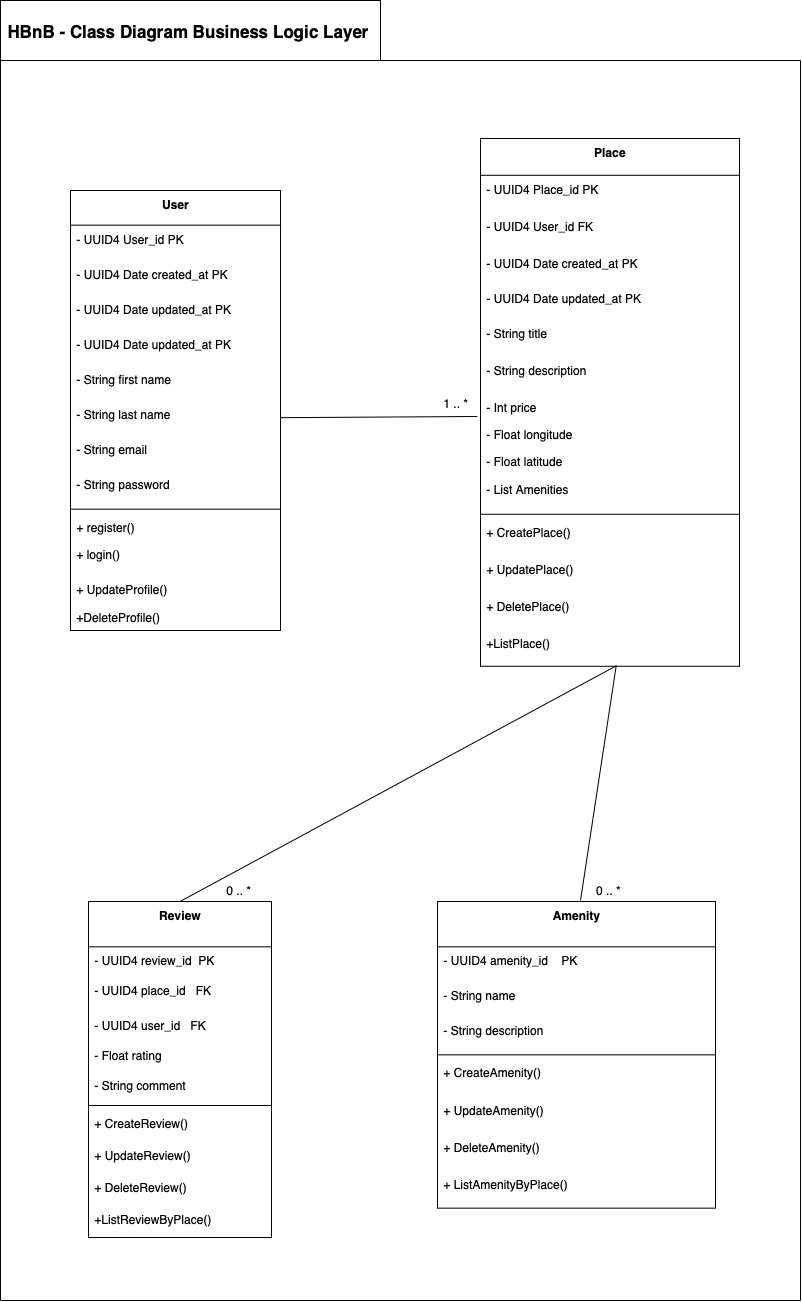

The diagram above was exported from draw.io. Its source (the exported page's mxGraphModel, read from the mxfile embedded in the PNG):
<mxGraphModel dx="2489" dy="2431" grid="1" gridSize="10" guides="1" tooltips="1" connect="1" arrows="1" fold="1" page="1" pageScale="1" pageWidth="827" pageHeight="1169" math="0" shadow="0">
  <root>
    <mxCell id="0" />
    <mxCell id="1" parent="0" />
    <mxCell id="2" value="User" style="swimlane;fontStyle=1;align=center;verticalAlign=top;childLayout=stackLayout;horizontal=1;startSize=34.666666666666664;horizontalStack=0;resizeParent=1;resizeParentMax=0;resizeLast=0;collapsible=0;marginBottom=0;" parent="1" vertex="1">
      <mxGeometry x="-10" y="-150" width="210" height="439.99666666666656" as="geometry" />
    </mxCell>
    <mxCell id="wI_QBnpQtoMsSvg92zzG-67" value="- UUID4 User_id PK" style="text;strokeColor=none;fillColor=none;align=left;verticalAlign=top;spacingLeft=4;spacingRight=4;overflow=hidden;rotatable=0;points=[[0,0.5],[1,0.5]];portConstraint=eastwest;" vertex="1" parent="2">
      <mxGeometry y="34.666666666666664" width="210" height="35" as="geometry" />
    </mxCell>
    <mxCell id="wI_QBnpQtoMsSvg92zzG-70" value="- UUID4 Date created_at PK" style="text;strokeColor=none;fillColor=none;align=left;verticalAlign=top;spacingLeft=4;spacingRight=4;overflow=hidden;rotatable=0;points=[[0,0.5],[1,0.5]];portConstraint=eastwest;" vertex="1" parent="2">
      <mxGeometry y="69.66666666666666" width="210" height="35" as="geometry" />
    </mxCell>
    <mxCell id="wI_QBnpQtoMsSvg92zzG-75" value="- UUID4 Date updated_at PK" style="text;strokeColor=none;fillColor=none;align=left;verticalAlign=top;spacingLeft=4;spacingRight=4;overflow=hidden;rotatable=0;points=[[0,0.5],[1,0.5]];portConstraint=eastwest;" vertex="1" parent="2">
      <mxGeometry y="104.66666666666666" width="210" height="35" as="geometry" />
    </mxCell>
    <mxCell id="wI_QBnpQtoMsSvg92zzG-71" value="- UUID4 Date updated_at PK" style="text;strokeColor=none;fillColor=none;align=left;verticalAlign=top;spacingLeft=4;spacingRight=4;overflow=hidden;rotatable=0;points=[[0,0.5],[1,0.5]];portConstraint=eastwest;" vertex="1" parent="2">
      <mxGeometry y="139.66666666666666" width="210" height="35" as="geometry" />
    </mxCell>
    <mxCell id="3" value="- String first name" style="text;strokeColor=none;fillColor=none;align=left;verticalAlign=top;spacingLeft=4;spacingRight=4;overflow=hidden;rotatable=0;points=[[0,0.5],[1,0.5]];portConstraint=eastwest;" parent="2" vertex="1">
      <mxGeometry y="174.66666666666666" width="210" height="35" as="geometry" />
    </mxCell>
    <mxCell id="wI_QBnpQtoMsSvg92zzG-35" value="- String last name" style="text;strokeColor=none;fillColor=none;align=left;verticalAlign=top;spacingLeft=4;spacingRight=4;overflow=hidden;rotatable=0;points=[[0,0.5],[1,0.5]];portConstraint=eastwest;" vertex="1" parent="2">
      <mxGeometry y="209.66666666666666" width="210" height="35" as="geometry" />
    </mxCell>
    <mxCell id="4" value="- String email" style="text;strokeColor=none;fillColor=none;align=left;verticalAlign=top;spacingLeft=4;spacingRight=4;overflow=hidden;rotatable=0;points=[[0,0.5],[1,0.5]];portConstraint=eastwest;" parent="2" vertex="1">
      <mxGeometry y="244.66666666666666" width="210" height="35" as="geometry" />
    </mxCell>
    <mxCell id="5" value="- String password" style="text;strokeColor=none;fillColor=none;align=left;verticalAlign=top;spacingLeft=4;spacingRight=4;overflow=hidden;rotatable=0;points=[[0,0.5],[1,0.5]];portConstraint=eastwest;" parent="2" vertex="1">
      <mxGeometry y="279.66666666666663" width="210" height="35" as="geometry" />
    </mxCell>
    <mxCell id="6" style="line;strokeWidth=1;fillColor=none;align=left;verticalAlign=middle;spacingTop=-1;spacingLeft=3;spacingRight=3;rotatable=0;labelPosition=right;points=[];portConstraint=eastwest;strokeColor=inherit;" parent="2" vertex="1">
      <mxGeometry y="314.66666666666663" width="210" height="8" as="geometry" />
    </mxCell>
    <mxCell id="7" value="+ register()" style="text;strokeColor=none;fillColor=none;align=left;verticalAlign=top;spacingLeft=4;spacingRight=4;overflow=hidden;rotatable=0;points=[[0,0.5],[1,0.5]];portConstraint=eastwest;" parent="2" vertex="1">
      <mxGeometry y="322.66666666666663" width="210" height="27.33" as="geometry" />
    </mxCell>
    <mxCell id="8" value="+ login()" style="text;strokeColor=none;fillColor=none;align=left;verticalAlign=top;spacingLeft=4;spacingRight=4;overflow=hidden;rotatable=0;points=[[0,0.5],[1,0.5]];portConstraint=eastwest;" parent="2" vertex="1">
      <mxGeometry y="349.9966666666666" width="210" height="35.34" as="geometry" />
    </mxCell>
    <mxCell id="wI_QBnpQtoMsSvg92zzG-36" value="+ UpdateProfile()" style="text;strokeColor=none;fillColor=none;align=left;verticalAlign=top;spacingLeft=4;spacingRight=4;overflow=hidden;rotatable=0;points=[[0,0.5],[1,0.5]];portConstraint=eastwest;" vertex="1" parent="2">
      <mxGeometry y="385.3366666666666" width="210" height="27.33" as="geometry" />
    </mxCell>
    <mxCell id="wI_QBnpQtoMsSvg92zzG-38" value="+DeleteProfile()" style="text;strokeColor=none;fillColor=none;align=left;verticalAlign=top;spacingLeft=4;spacingRight=4;overflow=hidden;rotatable=0;points=[[0,0.5],[1,0.5]];portConstraint=eastwest;" vertex="1" parent="2">
      <mxGeometry y="412.6666666666666" width="210" height="27.33" as="geometry" />
    </mxCell>
    <mxCell id="15" value="Review" style="swimlane;fontStyle=1;align=center;verticalAlign=top;childLayout=stackLayout;horizontal=1;startSize=45.333333333333336;horizontalStack=0;resizeParent=1;resizeParentMax=0;resizeLast=0;collapsible=0;marginBottom=0;" parent="1" vertex="1">
      <mxGeometry x="8" y="561" width="183" height="336.00333333333333" as="geometry" />
    </mxCell>
    <mxCell id="wI_QBnpQtoMsSvg92zzG-64" value="- UUID4 review_id  PK" style="text;strokeColor=none;fillColor=none;align=left;verticalAlign=top;spacingLeft=4;spacingRight=4;overflow=hidden;rotatable=0;points=[[0,0.5],[1,0.5]];portConstraint=eastwest;" vertex="1" parent="15">
      <mxGeometry y="45.333333333333336" width="183" height="30" as="geometry" />
    </mxCell>
    <mxCell id="16" value="- UUID4 place_id   FK" style="text;strokeColor=none;fillColor=none;align=left;verticalAlign=top;spacingLeft=4;spacingRight=4;overflow=hidden;rotatable=0;points=[[0,0.5],[1,0.5]];portConstraint=eastwest;" parent="15" vertex="1">
      <mxGeometry y="75.33333333333334" width="183" height="34.67" as="geometry" />
    </mxCell>
    <mxCell id="wI_QBnpQtoMsSvg92zzG-48" value="- UUID4 user_id   FK" style="text;strokeColor=none;fillColor=none;align=left;verticalAlign=top;spacingLeft=4;spacingRight=4;overflow=hidden;rotatable=0;points=[[0,0.5],[1,0.5]];portConstraint=eastwest;" vertex="1" parent="15">
      <mxGeometry y="110.00333333333334" width="183" height="30" as="geometry" />
    </mxCell>
    <mxCell id="wI_QBnpQtoMsSvg92zzG-49" value="- Float rating" style="text;strokeColor=none;fillColor=none;align=left;verticalAlign=top;spacingLeft=4;spacingRight=4;overflow=hidden;rotatable=0;points=[[0,0.5],[1,0.5]];portConstraint=eastwest;" vertex="1" parent="15">
      <mxGeometry y="140.00333333333333" width="183" height="30" as="geometry" />
    </mxCell>
    <mxCell id="wI_QBnpQtoMsSvg92zzG-50" value="- String comment" style="text;strokeColor=none;fillColor=none;align=left;verticalAlign=top;spacingLeft=4;spacingRight=4;overflow=hidden;rotatable=0;points=[[0,0.5],[1,0.5]];portConstraint=eastwest;" vertex="1" parent="15">
      <mxGeometry y="170.00333333333333" width="183" height="30" as="geometry" />
    </mxCell>
    <mxCell id="17" style="line;strokeWidth=1;fillColor=none;align=left;verticalAlign=middle;spacingTop=-1;spacingLeft=3;spacingRight=3;rotatable=0;labelPosition=right;points=[];portConstraint=eastwest;strokeColor=inherit;" parent="15" vertex="1">
      <mxGeometry y="200.00333333333333" width="183" height="8" as="geometry" />
    </mxCell>
    <mxCell id="18" value="+ CreateReview()" style="text;strokeColor=none;fillColor=none;align=left;verticalAlign=top;spacingLeft=4;spacingRight=4;overflow=hidden;rotatable=0;points=[[0,0.5],[1,0.5]];portConstraint=eastwest;" parent="15" vertex="1">
      <mxGeometry y="208.00333333333333" width="183" height="32" as="geometry" />
    </mxCell>
    <mxCell id="wI_QBnpQtoMsSvg92zzG-51" value="+ UpdateReview()" style="text;strokeColor=none;fillColor=none;align=left;verticalAlign=top;spacingLeft=4;spacingRight=4;overflow=hidden;rotatable=0;points=[[0,0.5],[1,0.5]];portConstraint=eastwest;" vertex="1" parent="15">
      <mxGeometry y="240.00333333333333" width="183" height="32" as="geometry" />
    </mxCell>
    <mxCell id="wI_QBnpQtoMsSvg92zzG-52" value="+ DeleteReview()" style="text;strokeColor=none;fillColor=none;align=left;verticalAlign=top;spacingLeft=4;spacingRight=4;overflow=hidden;rotatable=0;points=[[0,0.5],[1,0.5]];portConstraint=eastwest;" vertex="1" parent="15">
      <mxGeometry y="272.00333333333333" width="183" height="32" as="geometry" />
    </mxCell>
    <mxCell id="wI_QBnpQtoMsSvg92zzG-53" value="+ListReviewByPlace()" style="text;strokeColor=none;fillColor=none;align=left;verticalAlign=top;spacingLeft=4;spacingRight=4;overflow=hidden;rotatable=0;points=[[0,0.5],[1,0.5]];portConstraint=eastwest;" vertex="1" parent="15">
      <mxGeometry y="304.00333333333333" width="183" height="32" as="geometry" />
    </mxCell>
    <mxCell id="19" value="Amenity" style="swimlane;fontStyle=1;align=center;verticalAlign=top;childLayout=stackLayout;horizontal=1;startSize=45.333333333333336;horizontalStack=0;resizeParent=1;resizeParentMax=0;resizeLast=0;collapsible=0;marginBottom=0;" parent="1" vertex="1">
      <mxGeometry x="357" y="561" width="278" height="306.6633333333333" as="geometry" />
    </mxCell>
    <mxCell id="wI_QBnpQtoMsSvg92zzG-76" value="- UUID4 amenity_id    PK" style="text;strokeColor=none;fillColor=none;align=left;verticalAlign=top;spacingLeft=4;spacingRight=4;overflow=hidden;rotatable=0;points=[[0,0.5],[1,0.5]];portConstraint=eastwest;" vertex="1" parent="19">
      <mxGeometry y="45.333333333333336" width="278" height="34.67" as="geometry" />
    </mxCell>
    <mxCell id="20" value="- String name" style="text;strokeColor=none;fillColor=none;align=left;verticalAlign=top;spacingLeft=4;spacingRight=4;overflow=hidden;rotatable=0;points=[[0,0.5],[1,0.5]];portConstraint=eastwest;" parent="19" vertex="1">
      <mxGeometry y="80.00333333333333" width="278" height="34.67" as="geometry" />
    </mxCell>
    <mxCell id="wI_QBnpQtoMsSvg92zzG-56" value="- String description" style="text;strokeColor=none;fillColor=none;align=left;verticalAlign=top;spacingLeft=4;spacingRight=4;overflow=hidden;rotatable=0;points=[[0,0.5],[1,0.5]];portConstraint=eastwest;" vertex="1" parent="19">
      <mxGeometry y="114.67333333333333" width="278" height="34.67" as="geometry" />
    </mxCell>
    <mxCell id="21" style="line;strokeWidth=1;fillColor=none;align=left;verticalAlign=middle;spacingTop=-1;spacingLeft=3;spacingRight=3;rotatable=0;labelPosition=right;points=[];portConstraint=eastwest;strokeColor=inherit;" parent="19" vertex="1">
      <mxGeometry y="149.34333333333333" width="278" height="8" as="geometry" />
    </mxCell>
    <mxCell id="22" value="+ CreateAmenity()" style="text;strokeColor=none;fillColor=none;align=left;verticalAlign=top;spacingLeft=4;spacingRight=4;overflow=hidden;rotatable=0;points=[[0,0.5],[1,0.5]];portConstraint=eastwest;" parent="19" vertex="1">
      <mxGeometry y="157.34333333333333" width="278" height="37.33" as="geometry" />
    </mxCell>
    <mxCell id="wI_QBnpQtoMsSvg92zzG-57" value="+ UpdateAmenity()" style="text;strokeColor=none;fillColor=none;align=left;verticalAlign=top;spacingLeft=4;spacingRight=4;overflow=hidden;rotatable=0;points=[[0,0.5],[1,0.5]];portConstraint=eastwest;" vertex="1" parent="19">
      <mxGeometry y="194.67333333333335" width="278" height="37.33" as="geometry" />
    </mxCell>
    <mxCell id="wI_QBnpQtoMsSvg92zzG-58" value="+ DeleteAmenity()" style="text;strokeColor=none;fillColor=none;align=left;verticalAlign=top;spacingLeft=4;spacingRight=4;overflow=hidden;rotatable=0;points=[[0,0.5],[1,0.5]];portConstraint=eastwest;" vertex="1" parent="19">
      <mxGeometry y="232.00333333333333" width="278" height="37.33" as="geometry" />
    </mxCell>
    <mxCell id="wI_QBnpQtoMsSvg92zzG-59" value="+ ListAmenityByPlace()" style="text;strokeColor=none;fillColor=none;align=left;verticalAlign=top;spacingLeft=4;spacingRight=4;overflow=hidden;rotatable=0;points=[[0,0.5],[1,0.5]];portConstraint=eastwest;" vertex="1" parent="19">
      <mxGeometry y="269.3333333333333" width="278" height="37.33" as="geometry" />
    </mxCell>
    <mxCell id="23" value="Place" style="swimlane;fontStyle=1;align=center;verticalAlign=top;childLayout=stackLayout;horizontal=1;startSize=36.8;horizontalStack=0;resizeParent=1;resizeParentMax=0;resizeLast=0;collapsible=0;marginBottom=0;" parent="1" vertex="1">
      <mxGeometry x="400" y="-202" width="259" height="527.79" as="geometry" />
    </mxCell>
    <mxCell id="wI_QBnpQtoMsSvg92zzG-66" value="- UUID4 Place_id PK" style="text;strokeColor=none;fillColor=none;align=left;verticalAlign=top;spacingLeft=4;spacingRight=4;overflow=hidden;rotatable=0;points=[[0,0.5],[1,0.5]];portConstraint=eastwest;" vertex="1" parent="23">
      <mxGeometry y="36.8" width="259" height="37" as="geometry" />
    </mxCell>
    <mxCell id="wI_QBnpQtoMsSvg92zzG-65" value="- UUID4 User_id FK" style="text;strokeColor=none;fillColor=none;align=left;verticalAlign=top;spacingLeft=4;spacingRight=4;overflow=hidden;rotatable=0;points=[[0,0.5],[1,0.5]];portConstraint=eastwest;" vertex="1" parent="23">
      <mxGeometry y="73.8" width="259" height="37" as="geometry" />
    </mxCell>
    <mxCell id="wI_QBnpQtoMsSvg92zzG-72" value="- UUID4 Date created_at PK" style="text;strokeColor=none;fillColor=none;align=left;verticalAlign=top;spacingLeft=4;spacingRight=4;overflow=hidden;rotatable=0;points=[[0,0.5],[1,0.5]];portConstraint=eastwest;" vertex="1" parent="23">
      <mxGeometry y="110.8" width="259" height="35" as="geometry" />
    </mxCell>
    <mxCell id="wI_QBnpQtoMsSvg92zzG-73" value="- UUID4 Date updated_at PK" style="text;strokeColor=none;fillColor=none;align=left;verticalAlign=top;spacingLeft=4;spacingRight=4;overflow=hidden;rotatable=0;points=[[0,0.5],[1,0.5]];portConstraint=eastwest;" vertex="1" parent="23">
      <mxGeometry y="145.8" width="259" height="35" as="geometry" />
    </mxCell>
    <mxCell id="24" value="- String title" style="text;strokeColor=none;fillColor=none;align=left;verticalAlign=top;spacingLeft=4;spacingRight=4;overflow=hidden;rotatable=0;points=[[0,0.5],[1,0.5]];portConstraint=eastwest;" parent="23" vertex="1">
      <mxGeometry y="180.8" width="259" height="37" as="geometry" />
    </mxCell>
    <mxCell id="25" value="- String description" style="text;strokeColor=none;fillColor=none;align=left;verticalAlign=top;spacingLeft=4;spacingRight=4;overflow=hidden;rotatable=0;points=[[0,0.5],[1,0.5]];portConstraint=eastwest;" parent="23" vertex="1">
      <mxGeometry y="217.8" width="259" height="37" as="geometry" />
    </mxCell>
    <mxCell id="wI_QBnpQtoMsSvg92zzG-40" value="- Int price" style="text;strokeColor=none;fillColor=none;align=left;verticalAlign=top;spacingLeft=4;spacingRight=4;overflow=hidden;rotatable=0;points=[[0,0.5],[1,0.5]];portConstraint=eastwest;" vertex="1" parent="23">
      <mxGeometry y="254.8" width="259" height="27.33" as="geometry" />
    </mxCell>
    <mxCell id="wI_QBnpQtoMsSvg92zzG-42" value="- Float longitude" style="text;strokeColor=none;fillColor=none;align=left;verticalAlign=top;spacingLeft=4;spacingRight=4;overflow=hidden;rotatable=0;points=[[0,0.5],[1,0.5]];portConstraint=eastwest;" vertex="1" parent="23">
      <mxGeometry y="282.13" width="259" height="27.33" as="geometry" />
    </mxCell>
    <mxCell id="wI_QBnpQtoMsSvg92zzG-41" value="- Float latitude" style="text;strokeColor=none;fillColor=none;align=left;verticalAlign=top;spacingLeft=4;spacingRight=4;overflow=hidden;rotatable=0;points=[[0,0.5],[1,0.5]];portConstraint=eastwest;" vertex="1" parent="23">
      <mxGeometry y="309.46" width="259" height="27.33" as="geometry" />
    </mxCell>
    <mxCell id="wI_QBnpQtoMsSvg92zzG-74" value="- List Amenities" style="text;strokeColor=none;fillColor=none;align=left;verticalAlign=top;spacingLeft=4;spacingRight=4;overflow=hidden;rotatable=0;points=[[0,0.5],[1,0.5]];portConstraint=eastwest;" vertex="1" parent="23">
      <mxGeometry y="336.78999999999996" width="259" height="35" as="geometry" />
    </mxCell>
    <mxCell id="26" style="line;strokeWidth=1;fillColor=none;align=left;verticalAlign=middle;spacingTop=-1;spacingLeft=3;spacingRight=3;rotatable=0;labelPosition=right;points=[];portConstraint=eastwest;strokeColor=inherit;" parent="23" vertex="1">
      <mxGeometry y="371.78999999999996" width="259" height="8" as="geometry" />
    </mxCell>
    <mxCell id="wI_QBnpQtoMsSvg92zzG-43" value="+ CreatePlace()" style="text;strokeColor=none;fillColor=none;align=left;verticalAlign=top;spacingLeft=4;spacingRight=4;overflow=hidden;rotatable=0;points=[[0,0.5],[1,0.5]];portConstraint=eastwest;" vertex="1" parent="23">
      <mxGeometry y="379.78999999999996" width="259" height="37" as="geometry" />
    </mxCell>
    <mxCell id="wI_QBnpQtoMsSvg92zzG-44" value="+ UpdatePlace()" style="text;strokeColor=none;fillColor=none;align=left;verticalAlign=top;spacingLeft=4;spacingRight=4;overflow=hidden;rotatable=0;points=[[0,0.5],[1,0.5]];portConstraint=eastwest;" vertex="1" parent="23">
      <mxGeometry y="416.78999999999996" width="259" height="37" as="geometry" />
    </mxCell>
    <mxCell id="wI_QBnpQtoMsSvg92zzG-45" value="+ DeletePlace()" style="text;strokeColor=none;fillColor=none;align=left;verticalAlign=top;spacingLeft=4;spacingRight=4;overflow=hidden;rotatable=0;points=[[0,0.5],[1,0.5]];portConstraint=eastwest;" vertex="1" parent="23">
      <mxGeometry y="453.78999999999996" width="259" height="37" as="geometry" />
    </mxCell>
    <mxCell id="wI_QBnpQtoMsSvg92zzG-46" value="+ListPlace()" style="text;strokeColor=none;fillColor=none;align=left;verticalAlign=top;spacingLeft=4;spacingRight=4;overflow=hidden;rotatable=0;points=[[0,0.5],[1,0.5]];portConstraint=eastwest;" vertex="1" parent="23">
      <mxGeometry y="490.78999999999996" width="259" height="37" as="geometry" />
    </mxCell>
    <mxCell id="wI_QBnpQtoMsSvg92zzG-77" value="" style="endArrow=none;html=1;rounded=0;exitX=1;exitY=0.5;exitDx=0;exitDy=0;entryX=-0.012;entryY=0.849;entryDx=0;entryDy=0;entryPerimeter=0;" edge="1" parent="1" source="wI_QBnpQtoMsSvg92zzG-35" target="wI_QBnpQtoMsSvg92zzG-40">
      <mxGeometry width="50" height="50" relative="1" as="geometry">
        <mxPoint x="250" y="120" as="sourcePoint" />
        <mxPoint x="300" y="70" as="targetPoint" />
      </mxGeometry>
    </mxCell>
    <mxCell id="wI_QBnpQtoMsSvg92zzG-78" value="1 .. *" style="text;strokeColor=none;fillColor=none;align=left;verticalAlign=top;spacingLeft=4;spacingRight=4;overflow=hidden;rotatable=0;points=[[0,0.5],[1,0.5]];portConstraint=eastwest;" vertex="1" parent="1">
      <mxGeometry x="357" y="49.39" width="40" height="25" as="geometry" />
    </mxCell>
    <mxCell id="wI_QBnpQtoMsSvg92zzG-79" value="" style="endArrow=none;html=1;rounded=0;entryX=0.524;entryY=0.984;entryDx=0;entryDy=0;entryPerimeter=0;" edge="1" parent="1" target="wI_QBnpQtoMsSvg92zzG-46">
      <mxGeometry width="50" height="50" relative="1" as="geometry">
        <mxPoint x="500" y="560" as="sourcePoint" />
        <mxPoint x="535" y="330" as="targetPoint" />
      </mxGeometry>
    </mxCell>
    <mxCell id="wI_QBnpQtoMsSvg92zzG-80" value="" style="endArrow=none;html=1;rounded=0;exitX=0.5;exitY=0;exitDx=0;exitDy=0;entryX=0.525;entryY=0.984;entryDx=0;entryDy=0;entryPerimeter=0;" edge="1" parent="1" source="15" target="wI_QBnpQtoMsSvg92zzG-46">
      <mxGeometry width="50" height="50" relative="1" as="geometry">
        <mxPoint x="100" y="550" as="sourcePoint" />
        <mxPoint x="530" y="330" as="targetPoint" />
      </mxGeometry>
    </mxCell>
    <mxCell id="wI_QBnpQtoMsSvg92zzG-82" value="0 .. *" style="text;strokeColor=none;fillColor=none;align=left;verticalAlign=top;spacingLeft=4;spacingRight=4;overflow=hidden;rotatable=0;points=[[0,0.5],[1,0.5]];portConstraint=eastwest;" vertex="1" parent="1">
      <mxGeometry x="509.5" y="536" width="40" height="25" as="geometry" />
    </mxCell>
    <mxCell id="wI_QBnpQtoMsSvg92zzG-83" value="0 .. *" style="text;strokeColor=none;fillColor=none;align=left;verticalAlign=top;spacingLeft=4;spacingRight=4;overflow=hidden;rotatable=0;points=[[0,0.5],[1,0.5]];portConstraint=eastwest;" vertex="1" parent="1">
      <mxGeometry x="140" y="536" width="40" height="25" as="geometry" />
    </mxCell>
    <mxCell id="wI_QBnpQtoMsSvg92zzG-84" value="" style="endArrow=none;html=1;rounded=0;" edge="1" parent="1">
      <mxGeometry width="50" height="50" relative="1" as="geometry">
        <mxPoint x="-80" y="960" as="sourcePoint" />
        <mxPoint x="-80" y="-280" as="targetPoint" />
      </mxGeometry>
    </mxCell>
    <mxCell id="wI_QBnpQtoMsSvg92zzG-85" value="" style="endArrow=none;html=1;rounded=0;" edge="1" parent="1">
      <mxGeometry width="50" height="50" relative="1" as="geometry">
        <mxPoint x="720" y="960" as="sourcePoint" />
        <mxPoint x="720" y="-280" as="targetPoint" />
      </mxGeometry>
    </mxCell>
    <mxCell id="wI_QBnpQtoMsSvg92zzG-86" value="" style="endArrow=none;html=1;rounded=0;" edge="1" parent="1">
      <mxGeometry width="50" height="50" relative="1" as="geometry">
        <mxPoint x="-80" y="960" as="sourcePoint" />
        <mxPoint x="720" y="960" as="targetPoint" />
      </mxGeometry>
    </mxCell>
    <mxCell id="wI_QBnpQtoMsSvg92zzG-87" value="" style="endArrow=none;html=1;rounded=0;" edge="1" parent="1">
      <mxGeometry width="50" height="50" relative="1" as="geometry">
        <mxPoint x="-80" y="-280" as="sourcePoint" />
        <mxPoint x="720" y="-280" as="targetPoint" />
      </mxGeometry>
    </mxCell>
    <mxCell id="wI_QBnpQtoMsSvg92zzG-89" value="&lt;span style=&quot;font-size: 17px; font-weight: 700; white-space: nowrap;&quot;&gt;HBnB - Class Diagram Business Logic Layer&amp;nbsp;&lt;/span&gt;" style="rounded=0;whiteSpace=wrap;html=1;" vertex="1" parent="1">
      <mxGeometry x="-80" y="-340" width="380" height="60" as="geometry" />
    </mxCell>
  </root>
</mxGraphModel>